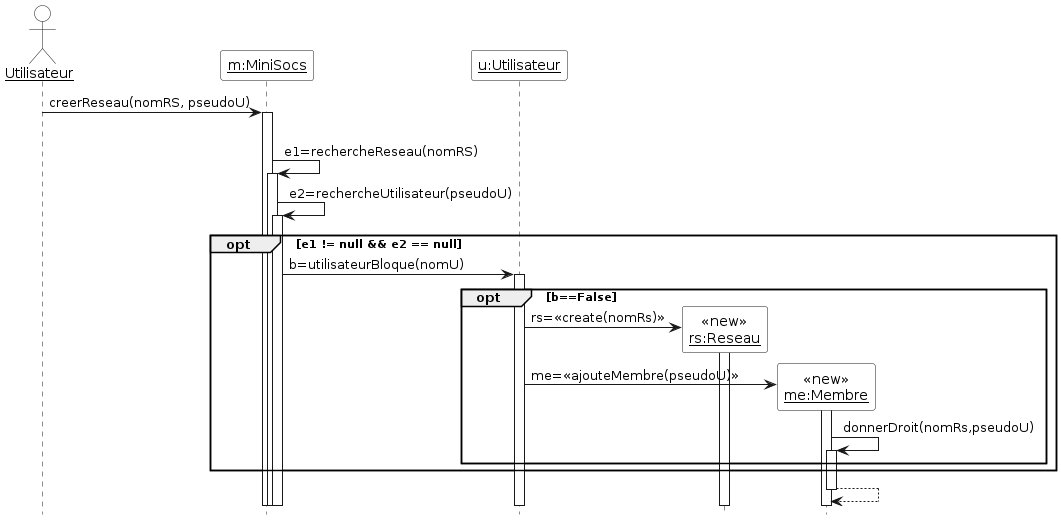

The diagram above was rendered by PlantUML. Its source (embedded in the PNG):
@startuml

'Diagramme de séquence (PlantUML)'

'Configuration charte graphique'
hide footbox
skinparam sequenceParticipantBackgroundColor White
skinparam sequenceActorBackgroundColor White

'Déclaration des acteurs et des participants (déjà existants avant la séquence)'
actor "__Utilisateur__" as user
participant "__m:MiniSocs__" as m
participant "__u:Utilisateur__" as u

'Séquene avec les messages, les créations de participants, etc.'
user -> m ++ : creerReseau(nomRS, pseudoU)
opt nomRS non null ∧ non vide && pseudoU non null ∧ non vide
	m-> m++ : e1=rechercheReseau(nomRS)
	m -> m ++ : e2=rechercheUtilisateur(pseudoU)
	opt e1 != null && e2 == null
		m -> u ++ : b=utilisateurBloque(nomU)
		opt b==False
    		create "<<new>>\n__rs:Reseau__" as rs
    		u -> "__rs:Reseau__" as rs ++ : rs=<<create(nomRs)>>
    		create  "<<new>>\n__me:Membre__" as me
    		u -> "__me:Membre__" as me ++ : me=<<ajouteMembre(pseudoU)>>
    		me -> me ++ : donnerDroit(nomRs,pseudoU)
  end
end
return
@enduml